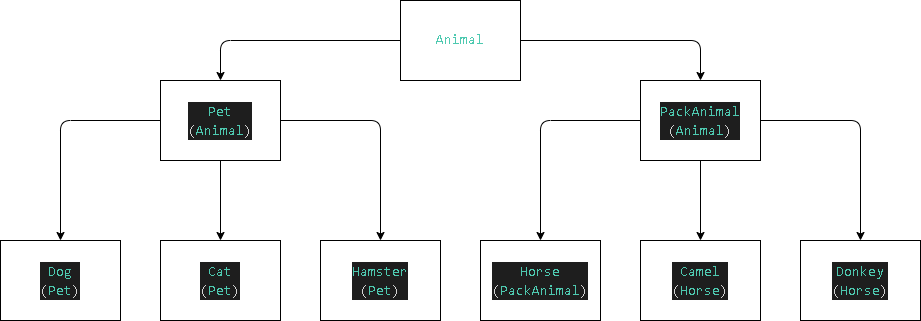

The diagram above was exported from draw.io. Its source (the exported page's mxGraphModel, read from the mxfile embedded in the PNG):
<mxGraphModel dx="1914" dy="523" grid="1" gridSize="10" guides="1" tooltips="1" connect="1" arrows="1" fold="1" page="1" pageScale="1" pageWidth="827" pageHeight="1169" math="0" shadow="0">
  <root>
    <mxCell id="0" />
    <mxCell id="1" parent="0" />
    <mxCell id="23" style="edgeStyle=none;html=1;entryX=0.5;entryY=0;entryDx=0;entryDy=0;" edge="1" parent="1" source="11" target="14">
      <mxGeometry relative="1" as="geometry" />
    </mxCell>
    <mxCell id="28" style="edgeStyle=none;html=1;entryX=0.5;entryY=0;entryDx=0;entryDy=0;" edge="1" parent="1" source="11" target="16">
      <mxGeometry relative="1" as="geometry">
        <Array as="points">
          <mxPoint x="300" y="160" />
        </Array>
      </mxGeometry>
    </mxCell>
    <mxCell id="29" style="edgeStyle=none;html=1;entryX=0.5;entryY=0;entryDx=0;entryDy=0;" edge="1" parent="1" source="11" target="15">
      <mxGeometry relative="1" as="geometry">
        <Array as="points">
          <mxPoint x="-20" y="160" />
        </Array>
      </mxGeometry>
    </mxCell>
    <mxCell id="11" value="&lt;div style=&quot;color: rgb(212, 212, 212); background-color: rgb(30, 30, 30); font-family: Consolas, &amp;quot;Courier New&amp;quot;, monospace; font-size: 14px; line-height: 19px;&quot;&gt;&lt;span style=&quot;color: #4ec9b0;&quot;&gt;Pet&lt;/span&gt;&lt;/div&gt;&lt;div style=&quot;color: rgb(212, 212, 212); background-color: rgb(30, 30, 30); font-family: Consolas, &amp;quot;Courier New&amp;quot;, monospace; font-size: 14px; line-height: 19px;&quot;&gt;(&lt;span style=&quot;color: #4ec9b0;&quot;&gt;Animal&lt;/span&gt;)&lt;/div&gt;" style="rounded=0;whiteSpace=wrap;html=1;" vertex="1" parent="1">
      <mxGeometry x="80" y="120" width="120" height="80" as="geometry" />
    </mxCell>
    <mxCell id="21" style="edgeStyle=none;html=1;entryX=0.5;entryY=0;entryDx=0;entryDy=0;" edge="1" parent="1" source="12" target="11">
      <mxGeometry relative="1" as="geometry">
        <Array as="points">
          <mxPoint x="140" y="80" />
        </Array>
      </mxGeometry>
    </mxCell>
    <mxCell id="22" style="edgeStyle=none;html=1;entryX=0.5;entryY=0;entryDx=0;entryDy=0;" edge="1" parent="1" source="12" target="13">
      <mxGeometry relative="1" as="geometry">
        <Array as="points">
          <mxPoint x="620" y="80" />
        </Array>
      </mxGeometry>
    </mxCell>
    <mxCell id="12" value="&lt;span style=&quot;font-family: Consolas, &amp;quot;Courier New&amp;quot;, monospace; font-size: 14px; color: rgb(78, 201, 176);&quot;&gt;Animal&lt;/span&gt;" style="rounded=0;whiteSpace=wrap;html=1;" vertex="1" parent="1">
      <mxGeometry x="320" y="40" width="120" height="80" as="geometry" />
    </mxCell>
    <mxCell id="24" style="edgeStyle=none;html=1;exitX=0.5;exitY=1;exitDx=0;exitDy=0;" edge="1" parent="1" source="13" target="18">
      <mxGeometry relative="1" as="geometry" />
    </mxCell>
    <mxCell id="26" style="edgeStyle=none;html=1;entryX=0.5;entryY=0;entryDx=0;entryDy=0;" edge="1" parent="1" source="13" target="17">
      <mxGeometry relative="1" as="geometry">
        <mxPoint x="440" y="230" as="targetPoint" />
        <Array as="points">
          <mxPoint x="460" y="160" />
        </Array>
      </mxGeometry>
    </mxCell>
    <mxCell id="27" style="edgeStyle=none;html=1;entryX=0.5;entryY=0;entryDx=0;entryDy=0;" edge="1" parent="1" source="13" target="19">
      <mxGeometry relative="1" as="geometry">
        <Array as="points">
          <mxPoint x="780" y="160" />
        </Array>
      </mxGeometry>
    </mxCell>
    <mxCell id="13" value="&lt;div style=&quot;color: rgb(212, 212, 212); background-color: rgb(30, 30, 30); font-family: Consolas, &amp;quot;Courier New&amp;quot;, monospace; font-size: 14px; line-height: 19px;&quot;&gt;&lt;span style=&quot;color: #4ec9b0;&quot;&gt;PackAnimal&lt;/span&gt;&lt;/div&gt;&lt;div style=&quot;color: rgb(212, 212, 212); background-color: rgb(30, 30, 30); font-family: Consolas, &amp;quot;Courier New&amp;quot;, monospace; font-size: 14px; line-height: 19px;&quot;&gt;(&lt;span style=&quot;color: #4ec9b0;&quot;&gt;Animal&lt;/span&gt;)&lt;/div&gt;" style="rounded=0;whiteSpace=wrap;html=1;" vertex="1" parent="1">
      <mxGeometry x="560" y="120" width="120" height="80" as="geometry" />
    </mxCell>
    <mxCell id="14" value="&lt;div style=&quot;background-color: rgb(30, 30, 30); font-family: Consolas, &amp;quot;Courier New&amp;quot;, monospace; font-size: 14px; line-height: 19px;&quot;&gt;&lt;font color=&quot;#4ec9b0&quot;&gt;Cat&lt;/font&gt;&lt;/div&gt;&lt;div style=&quot;background-color: rgb(30, 30, 30); font-family: Consolas, &amp;quot;Courier New&amp;quot;, monospace; font-size: 14px; line-height: 19px;&quot;&gt;&lt;span style=&quot;color: rgb(212, 212, 212);&quot;&gt;(&lt;span style=&quot;color: #4ec9b0;&quot;&gt;Pet&lt;/span&gt;)&lt;/span&gt;&lt;/div&gt;" style="rounded=0;whiteSpace=wrap;html=1;" vertex="1" parent="1">
      <mxGeometry x="80" y="280" width="120" height="80" as="geometry" />
    </mxCell>
    <mxCell id="15" value="&lt;div style=&quot;color: rgb(212, 212, 212); background-color: rgb(30, 30, 30); font-family: Consolas, &amp;quot;Courier New&amp;quot;, monospace; font-size: 14px; line-height: 19px;&quot;&gt;&lt;span style=&quot;color: #4ec9b0;&quot;&gt;Dog&lt;/span&gt;&lt;/div&gt;&lt;div style=&quot;color: rgb(212, 212, 212); background-color: rgb(30, 30, 30); font-family: Consolas, &amp;quot;Courier New&amp;quot;, monospace; font-size: 14px; line-height: 19px;&quot;&gt;(&lt;span style=&quot;color: #4ec9b0;&quot;&gt;Pet&lt;/span&gt;)&lt;/div&gt;" style="rounded=0;whiteSpace=wrap;html=1;" vertex="1" parent="1">
      <mxGeometry x="-80" y="280" width="120" height="80" as="geometry" />
    </mxCell>
    <mxCell id="16" value="&lt;div style=&quot;color: rgb(212, 212, 212); background-color: rgb(30, 30, 30); font-family: Consolas, &amp;quot;Courier New&amp;quot;, monospace; font-size: 14px; line-height: 19px;&quot;&gt;&lt;span style=&quot;color: rgb(78, 201, 176);&quot;&gt;Hamster&lt;/span&gt;&lt;/div&gt;&lt;div style=&quot;color: rgb(212, 212, 212); background-color: rgb(30, 30, 30); font-family: Consolas, &amp;quot;Courier New&amp;quot;, monospace; font-size: 14px; line-height: 19px;&quot;&gt;(&lt;span style=&quot;color: #4ec9b0;&quot;&gt;Pet&lt;/span&gt;)&lt;/div&gt;" style="rounded=0;whiteSpace=wrap;html=1;" vertex="1" parent="1">
      <mxGeometry x="240" y="280" width="120" height="80" as="geometry" />
    </mxCell>
    <mxCell id="17" value="&lt;div style=&quot;color: rgb(212, 212, 212); background-color: rgb(30, 30, 30); font-family: Consolas, &amp;quot;Courier New&amp;quot;, monospace; font-size: 14px; line-height: 19px;&quot;&gt;&lt;span style=&quot;color: #4ec9b0;&quot;&gt;Horse&lt;/span&gt;&lt;/div&gt;&lt;div style=&quot;color: rgb(212, 212, 212); background-color: rgb(30, 30, 30); font-family: Consolas, &amp;quot;Courier New&amp;quot;, monospace; font-size: 14px; line-height: 19px;&quot;&gt;(&lt;span style=&quot;color: #4ec9b0;&quot;&gt;PackAnimal&lt;/span&gt;)&lt;/div&gt;" style="rounded=0;whiteSpace=wrap;html=1;" vertex="1" parent="1">
      <mxGeometry x="400" y="280" width="120" height="80" as="geometry" />
    </mxCell>
    <mxCell id="18" value="&lt;div style=&quot;color: rgb(212, 212, 212); background-color: rgb(30, 30, 30); font-family: Consolas, &amp;quot;Courier New&amp;quot;, monospace; font-size: 14px; line-height: 19px;&quot;&gt;&lt;span style=&quot;color: #4ec9b0;&quot;&gt;Camel&lt;/span&gt;&lt;/div&gt;&lt;div style=&quot;color: rgb(212, 212, 212); background-color: rgb(30, 30, 30); font-family: Consolas, &amp;quot;Courier New&amp;quot;, monospace; font-size: 14px; line-height: 19px;&quot;&gt;(&lt;span style=&quot;color: #4ec9b0;&quot;&gt;Horse&lt;/span&gt;)&lt;/div&gt;" style="rounded=0;whiteSpace=wrap;html=1;" vertex="1" parent="1">
      <mxGeometry x="560" y="280" width="120" height="80" as="geometry" />
    </mxCell>
    <mxCell id="19" value="&lt;div style=&quot;color: rgb(212, 212, 212); background-color: rgb(30, 30, 30); font-family: Consolas, &amp;quot;Courier New&amp;quot;, monospace; font-size: 14px; line-height: 19px;&quot;&gt;&lt;span style=&quot;color: #4ec9b0;&quot;&gt;Donkey&lt;/span&gt;&lt;/div&gt;&lt;div style=&quot;color: rgb(212, 212, 212); background-color: rgb(30, 30, 30); font-family: Consolas, &amp;quot;Courier New&amp;quot;, monospace; font-size: 14px; line-height: 19px;&quot;&gt;(&lt;span style=&quot;color: #4ec9b0;&quot;&gt;Horse&lt;/span&gt;)&lt;/div&gt;" style="rounded=0;whiteSpace=wrap;html=1;" vertex="1" parent="1">
      <mxGeometry x="720" y="280" width="120" height="80" as="geometry" />
    </mxCell>
  </root>
</mxGraphModel>